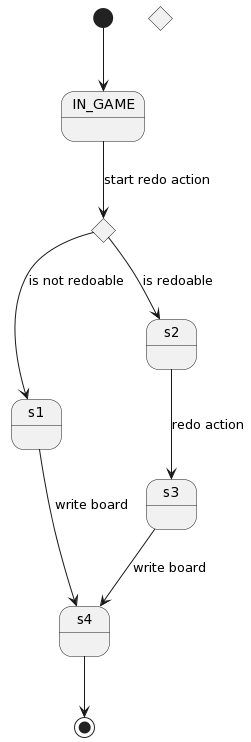

The diagram above was rendered by PlantUML. Its source (embedded in the PNG):
@startuml
[*] -down-> IN_GAME
state c1 <<choice>>
state c2 <<choice>>

IN_GAME -down-> c1 : start redo action

c1 -down-> s1 : is not redoable
c1 -down-> s2 : is redoable
s2 -down-> s3 : redo action
s1 -down-> s4 : write board
s3 -down-> s4 : write board

s4 --> [*]
@enduml